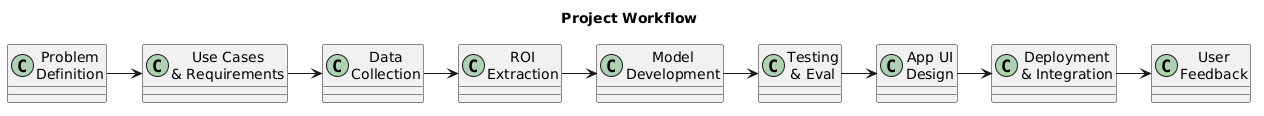

The diagram above was rendered by PlantUML. Its source (embedded in the PNG):
@startuml
!define RECTANGLE class
skinparam rectangle {
  BackgroundColor White
  BorderColor Black
  FontSize 13
}

title Project Workflow

RECTANGLE "Problem\nDefinition" as PD
RECTANGLE "Use Cases\n& Requirements" as RUC
RECTANGLE "Data\nCollection" as DC
RECTANGLE "ROI\nExtraction" as ROI
RECTANGLE "Model\nDevelopment" as MD
RECTANGLE "Testing\n& Eval" as TE
RECTANGLE "App UI\nDesign" as UI
RECTANGLE "Deployment\n& Integration" as DI
RECTANGLE "User\nFeedback" as UF

PD -right-> RUC
RUC -right-> DC
DC -right-> ROI
ROI -right-> MD
MD -right-> TE
TE -right-> UI
UI -right-> DI
DI -right-> UF
@enduml